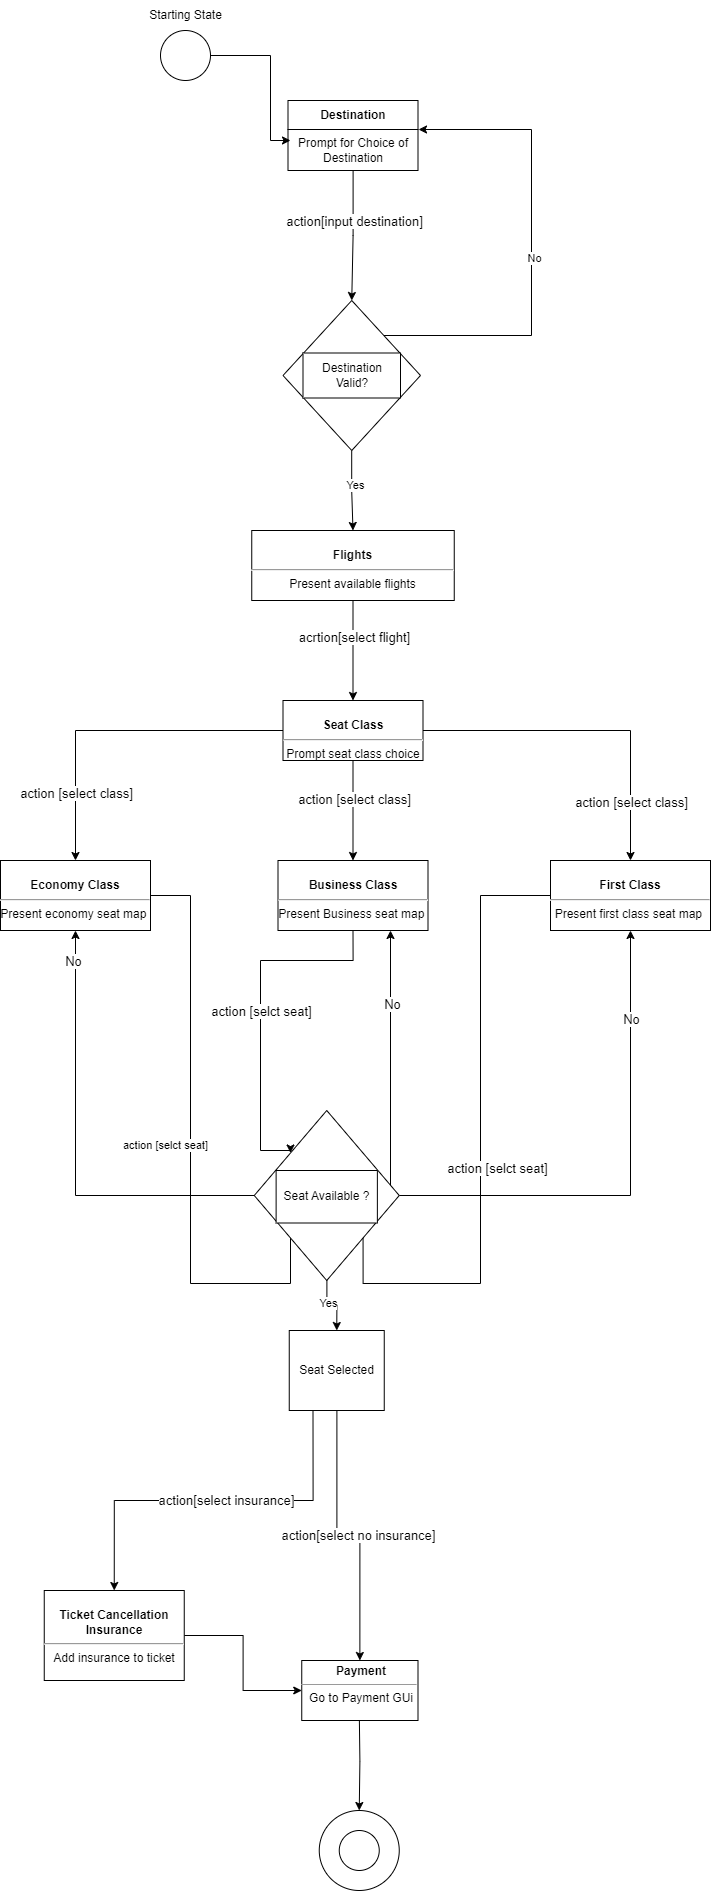

The diagram above was exported from draw.io. Its source (the exported page's mxGraphModel, read from the mxfile embedded in the PNG):
<mxGraphModel dx="4084" dy="2200" grid="1" gridSize="10" guides="1" tooltips="1" connect="1" arrows="1" fold="1" page="1" pageScale="1" pageWidth="850" pageHeight="1100" math="0" shadow="0">
  <root>
    <mxCell id="0" />
    <mxCell id="1" parent="0" />
    <mxCell id="W-1KySXAVR1Co5OpAuIJ-3" style="edgeStyle=orthogonalEdgeStyle;rounded=0;orthogonalLoop=1;jettySize=auto;html=1;" parent="1" source="W-1KySXAVR1Co5OpAuIJ-1" edge="1">
      <mxGeometry relative="1" as="geometry">
        <Array as="points">
          <mxPoint x="320" y="155" />
          <mxPoint x="320" y="240" />
        </Array>
        <mxPoint x="340" y="240" as="targetPoint" />
      </mxGeometry>
    </mxCell>
    <mxCell id="W-1KySXAVR1Co5OpAuIJ-1" value="" style="ellipse;whiteSpace=wrap;html=1;aspect=fixed;" parent="1" vertex="1">
      <mxGeometry x="210" y="130" width="50" height="50" as="geometry" />
    </mxCell>
    <mxCell id="W-1KySXAVR1Co5OpAuIJ-12" style="edgeStyle=orthogonalEdgeStyle;rounded=0;orthogonalLoop=1;jettySize=auto;html=1;entryX=0.5;entryY=0;entryDx=0;entryDy=0;exitX=0.5;exitY=1;exitDx=0;exitDy=0;" parent="1" source="rv2qDDj8VC9hLor_n4Em-21" target="rv2qDDj8VC9hLor_n4Em-22" edge="1">
      <mxGeometry relative="1" as="geometry">
        <mxPoint x="403" y="750" as="sourcePoint" />
        <mxPoint x="392.5" y="800" as="targetPoint" />
      </mxGeometry>
    </mxCell>
    <mxCell id="rv2qDDj8VC9hLor_n4Em-26" value="&lt;font style=&quot;font-size: 13px;&quot;&gt;acrtion[select flight]&lt;/font&gt;" style="edgeLabel;html=1;align=center;verticalAlign=middle;resizable=0;points=[];" parent="W-1KySXAVR1Co5OpAuIJ-12" connectable="0" vertex="1">
      <mxGeometry x="-0.2909" relative="1" as="geometry">
        <mxPoint as="offset" />
      </mxGeometry>
    </mxCell>
    <mxCell id="W-1KySXAVR1Co5OpAuIJ-21" style="edgeStyle=orthogonalEdgeStyle;rounded=0;orthogonalLoop=1;jettySize=auto;html=1;entryX=0.5;entryY=0;entryDx=0;entryDy=0;exitX=0.25;exitY=1;exitDx=0;exitDy=0;" parent="1" source="W-1KySXAVR1Co5OpAuIJ-7" target="rv2qDDj8VC9hLor_n4Em-41" edge="1">
      <mxGeometry relative="1" as="geometry">
        <mxPoint x="188.75" y="1670" as="targetPoint" />
      </mxGeometry>
    </mxCell>
    <mxCell id="W-1KySXAVR1Co5OpAuIJ-32" value="&lt;font style=&quot;font-size: 13px;&quot;&gt;action[select insurance]&lt;/font&gt;" style="edgeLabel;html=1;align=center;verticalAlign=middle;resizable=0;points=[];" parent="W-1KySXAVR1Co5OpAuIJ-21" connectable="0" vertex="1">
      <mxGeometry x="-0.1889" y="-1" relative="1" as="geometry">
        <mxPoint x="-24" as="offset" />
      </mxGeometry>
    </mxCell>
    <mxCell id="W-1KySXAVR1Co5OpAuIJ-34" style="edgeStyle=orthogonalEdgeStyle;rounded=0;orthogonalLoop=1;jettySize=auto;html=1;entryX=0.5;entryY=0;entryDx=0;entryDy=0;" parent="1" source="W-1KySXAVR1Co5OpAuIJ-7" target="rv2qDDj8VC9hLor_n4Em-43" edge="1">
      <mxGeometry relative="1" as="geometry">
        <mxPoint x="408.75" y="1750" as="targetPoint" />
      </mxGeometry>
    </mxCell>
    <mxCell id="W-1KySXAVR1Co5OpAuIJ-35" value="&lt;font style=&quot;font-size: 13px;&quot;&gt;action[select no insurance]&lt;/font&gt;" style="edgeLabel;html=1;align=center;verticalAlign=middle;resizable=0;points=[];" parent="W-1KySXAVR1Co5OpAuIJ-34" connectable="0" vertex="1">
      <mxGeometry x="0.0636" y="1" relative="1" as="geometry">
        <mxPoint as="offset" />
      </mxGeometry>
    </mxCell>
    <mxCell id="W-1KySXAVR1Co5OpAuIJ-7" value="Seat Selected" style="rounded=0;whiteSpace=wrap;html=1;" parent="1" vertex="1">
      <mxGeometry x="338.75" y="1430" width="95" height="80" as="geometry" />
    </mxCell>
    <mxCell id="W-1KySXAVR1Co5OpAuIJ-13" style="edgeStyle=orthogonalEdgeStyle;rounded=0;orthogonalLoop=1;jettySize=auto;html=1;entryX=0.5;entryY=0;entryDx=0;entryDy=0;exitX=0;exitY=0.5;exitDx=0;exitDy=0;" parent="1" source="rv2qDDj8VC9hLor_n4Em-22" target="rv2qDDj8VC9hLor_n4Em-25" edge="1">
      <mxGeometry relative="1" as="geometry">
        <mxPoint x="320" y="832" as="sourcePoint" />
        <mxPoint x="152.5" y="940" as="targetPoint" />
      </mxGeometry>
    </mxCell>
    <mxCell id="W-1KySXAVR1Co5OpAuIJ-26" value="&lt;font style=&quot;font-size: 13px;&quot;&gt;action [select class]&lt;/font&gt;" style="edgeLabel;html=1;align=center;verticalAlign=middle;resizable=0;points=[];" parent="W-1KySXAVR1Co5OpAuIJ-13" connectable="0" vertex="1">
      <mxGeometry x="0.3241" y="1" relative="1" as="geometry">
        <mxPoint x="-1" y="45" as="offset" />
      </mxGeometry>
    </mxCell>
    <mxCell id="W-1KySXAVR1Co5OpAuIJ-14" style="edgeStyle=orthogonalEdgeStyle;rounded=0;orthogonalLoop=1;jettySize=auto;html=1;entryX=0.5;entryY=0;entryDx=0;entryDy=0;exitX=0.5;exitY=1;exitDx=0;exitDy=0;" parent="1" source="rv2qDDj8VC9hLor_n4Em-22" target="rv2qDDj8VC9hLor_n4Em-27" edge="1">
      <mxGeometry relative="1" as="geometry">
        <mxPoint x="410" y="870" as="sourcePoint" />
        <mxPoint x="392.5" y="940" as="targetPoint" />
      </mxGeometry>
    </mxCell>
    <mxCell id="W-1KySXAVR1Co5OpAuIJ-27" value="&lt;font style=&quot;font-size: 13px;&quot;&gt;action [select class]&lt;/font&gt;" style="edgeLabel;html=1;align=center;verticalAlign=middle;resizable=0;points=[];" parent="W-1KySXAVR1Co5OpAuIJ-14" connectable="0" vertex="1">
      <mxGeometry x="-0.225" relative="1" as="geometry">
        <mxPoint as="offset" />
      </mxGeometry>
    </mxCell>
    <mxCell id="W-1KySXAVR1Co5OpAuIJ-15" style="edgeStyle=orthogonalEdgeStyle;rounded=0;orthogonalLoop=1;jettySize=auto;html=1;entryX=0.5;entryY=0;entryDx=0;entryDy=0;exitX=1;exitY=0.5;exitDx=0;exitDy=0;" parent="1" source="rv2qDDj8VC9hLor_n4Em-22" target="rv2qDDj8VC9hLor_n4Em-28" edge="1">
      <mxGeometry relative="1" as="geometry">
        <mxPoint x="452.5" y="830" as="sourcePoint" />
        <mxPoint x="652.5" y="940" as="targetPoint" />
      </mxGeometry>
    </mxCell>
    <mxCell id="W-1KySXAVR1Co5OpAuIJ-28" value="&lt;font style=&quot;font-size: 13px;&quot;&gt;action [select class]&lt;/font&gt;" style="edgeLabel;html=1;align=center;verticalAlign=middle;resizable=0;points=[];" parent="W-1KySXAVR1Co5OpAuIJ-15" connectable="0" vertex="1">
      <mxGeometry x="0.5871" y="-1" relative="1" as="geometry">
        <mxPoint x="1" y="10" as="offset" />
      </mxGeometry>
    </mxCell>
    <mxCell id="W-1KySXAVR1Co5OpAuIJ-16" style="edgeStyle=orthogonalEdgeStyle;rounded=0;orthogonalLoop=1;jettySize=auto;html=1;exitX=1;exitY=0.5;exitDx=0;exitDy=0;entryX=0;entryY=0;entryDx=0;entryDy=0;fontSize=13;" parent="1" source="rv2qDDj8VC9hLor_n4Em-25" target="rv2qDDj8VC9hLor_n4Em-30" edge="1">
      <mxGeometry relative="1" as="geometry">
        <mxPoint x="200" y="970" as="sourcePoint" />
        <mxPoint x="270" y="1340" as="targetPoint" />
        <Array as="points">
          <mxPoint x="240" y="995" />
          <mxPoint x="240" y="1383" />
        </Array>
      </mxGeometry>
    </mxCell>
    <mxCell id="EDo1C_R-8TkHLypvvoe4-7" value="action [selct seat]" style="edgeLabel;html=1;align=center;verticalAlign=middle;resizable=0;points=[];" parent="W-1KySXAVR1Co5OpAuIJ-16" connectable="0" vertex="1">
      <mxGeometry x="-0.1485" y="1" relative="1" as="geometry">
        <mxPoint x="-27" y="9" as="offset" />
      </mxGeometry>
    </mxCell>
    <mxCell id="W-1KySXAVR1Co5OpAuIJ-17" style="edgeStyle=orthogonalEdgeStyle;rounded=0;orthogonalLoop=1;jettySize=auto;html=1;exitX=0.5;exitY=1;exitDx=0;exitDy=0;entryX=0;entryY=0;entryDx=0;entryDy=0;" parent="1" source="rv2qDDj8VC9hLor_n4Em-27" target="rv2qDDj8VC9hLor_n4Em-30" edge="1">
      <mxGeometry relative="1" as="geometry">
        <mxPoint x="392.5" y="1000" as="sourcePoint" />
        <mxPoint x="400" y="1270" as="targetPoint" />
        <Array as="points">
          <mxPoint x="403" y="1060" />
          <mxPoint x="310" y="1060" />
          <mxPoint x="310" y="1250" />
          <mxPoint x="340" y="1250" />
        </Array>
      </mxGeometry>
    </mxCell>
    <mxCell id="EDo1C_R-8TkHLypvvoe4-8" value="&lt;font style=&quot;font-size: 13px;&quot;&gt;action [selct seat]&lt;/font&gt;" style="edgeLabel;html=1;align=center;verticalAlign=middle;resizable=0;points=[];" parent="W-1KySXAVR1Co5OpAuIJ-17" connectable="0" vertex="1">
      <mxGeometry x="-0.2167" y="-4" relative="1" as="geometry">
        <mxPoint x="4" y="37" as="offset" />
      </mxGeometry>
    </mxCell>
    <mxCell id="W-1KySXAVR1Co5OpAuIJ-18" style="edgeStyle=orthogonalEdgeStyle;rounded=0;orthogonalLoop=1;jettySize=auto;html=1;exitX=0;exitY=0.5;exitDx=0;exitDy=0;entryX=1;entryY=0;entryDx=0;entryDy=0;" parent="1" source="rv2qDDj8VC9hLor_n4Em-28" target="rv2qDDj8VC9hLor_n4Em-30" edge="1">
      <mxGeometry relative="1" as="geometry">
        <mxPoint x="592.5" y="970" as="sourcePoint" />
        <mxPoint x="450" y="1340" as="targetPoint" />
        <Array as="points">
          <mxPoint x="530" y="995" />
          <mxPoint x="530" y="1383" />
        </Array>
      </mxGeometry>
    </mxCell>
    <mxCell id="EDo1C_R-8TkHLypvvoe4-9" value="&lt;font style=&quot;font-size: 13px;&quot;&gt;action [selct seat]&lt;/font&gt;" style="edgeLabel;html=1;align=center;verticalAlign=middle;resizable=0;points=[];" parent="W-1KySXAVR1Co5OpAuIJ-18" connectable="0" vertex="1">
      <mxGeometry x="0.0172" y="-2" relative="1" as="geometry">
        <mxPoint x="18" y="-18" as="offset" />
      </mxGeometry>
    </mxCell>
    <mxCell id="W-1KySXAVR1Co5OpAuIJ-22" style="edgeStyle=orthogonalEdgeStyle;rounded=0;orthogonalLoop=1;jettySize=auto;html=1;entryX=0;entryY=0.5;entryDx=0;entryDy=0;exitX=1;exitY=0.5;exitDx=0;exitDy=0;" parent="1" source="rv2qDDj8VC9hLor_n4Em-41" target="rv2qDDj8VC9hLor_n4Em-43" edge="1">
      <mxGeometry relative="1" as="geometry">
        <mxPoint x="248.75" y="1700" as="sourcePoint" />
        <mxPoint x="338.75" y="1780" as="targetPoint" />
      </mxGeometry>
    </mxCell>
    <mxCell id="EDo1C_R-8TkHLypvvoe4-12" style="edgeStyle=orthogonalEdgeStyle;rounded=0;orthogonalLoop=1;jettySize=auto;html=1;entryX=0.5;entryY=0;entryDx=0;entryDy=0;" parent="1" target="EDo1C_R-8TkHLypvvoe4-11" edge="1">
      <mxGeometry relative="1" as="geometry">
        <mxPoint x="408.75" y="1810" as="sourcePoint" />
      </mxGeometry>
    </mxCell>
    <mxCell id="EDo1C_R-8TkHLypvvoe4-11" value="" style="ellipse;whiteSpace=wrap;html=1;aspect=fixed;fillColor=none;" parent="1" vertex="1">
      <mxGeometry x="368.75" y="1910" width="80" height="80" as="geometry" />
    </mxCell>
    <mxCell id="EDo1C_R-8TkHLypvvoe4-13" value="" style="ellipse;whiteSpace=wrap;html=1;aspect=fixed;" parent="1" vertex="1">
      <mxGeometry x="388.75" y="1930" width="40" height="40" as="geometry" />
    </mxCell>
    <mxCell id="rv2qDDj8VC9hLor_n4Em-1" value="Starting State" style="text;html=1;align=center;verticalAlign=middle;resizable=0;points=[];autosize=1;strokeColor=none;fillColor=none;" parent="1" vertex="1">
      <mxGeometry x="185" y="100" width="100" height="30" as="geometry" />
    </mxCell>
    <mxCell id="rv2qDDj8VC9hLor_n4Em-14" style="edgeStyle=orthogonalEdgeStyle;rounded=0;orthogonalLoop=1;jettySize=auto;html=1;entryX=0.5;entryY=0;entryDx=0;entryDy=0;" parent="1" source="rv2qDDj8VC9hLor_n4Em-9" target="rv2qDDj8VC9hLor_n4Em-12" edge="1">
      <mxGeometry relative="1" as="geometry" />
    </mxCell>
    <mxCell id="rv2qDDj8VC9hLor_n4Em-45" value="&lt;font style=&quot;font-size: 13px;&quot;&gt;action[input destination]&lt;/font&gt;" style="edgeLabel;html=1;align=center;verticalAlign=middle;resizable=0;points=[];" parent="rv2qDDj8VC9hLor_n4Em-14" connectable="0" vertex="1">
      <mxGeometry x="-0.6395" y="-5" relative="1" as="geometry">
        <mxPoint x="5" y="26" as="offset" />
      </mxGeometry>
    </mxCell>
    <mxCell id="rv2qDDj8VC9hLor_n4Em-9" value="Destination" style="swimlane;fontStyle=1;align=center;verticalAlign=middle;childLayout=stackLayout;horizontal=1;startSize=29;horizontalStack=0;resizeParent=1;resizeParentMax=0;resizeLast=0;collapsible=0;marginBottom=0;html=1;whiteSpace=wrap;" parent="1" vertex="1">
      <mxGeometry x="337.5" y="200" width="130" height="70" as="geometry" />
    </mxCell>
    <mxCell id="rv2qDDj8VC9hLor_n4Em-10" value="Prompt for Choice of Destination" style="text;html=1;strokeColor=none;fillColor=none;align=center;verticalAlign=middle;spacingLeft=4;spacingRight=4;overflow=hidden;rotatable=0;points=[[0,0.5],[1,0.5]];portConstraint=eastwest;whiteSpace=wrap;" parent="rv2qDDj8VC9hLor_n4Em-9" vertex="1">
      <mxGeometry y="29" width="130" height="41" as="geometry" />
    </mxCell>
    <mxCell id="rv2qDDj8VC9hLor_n4Em-17" style="edgeStyle=orthogonalEdgeStyle;rounded=0;orthogonalLoop=1;jettySize=auto;html=1;entryX=1.004;entryY=0;entryDx=0;entryDy=0;entryPerimeter=0;" parent="1" source="rv2qDDj8VC9hLor_n4Em-12" target="rv2qDDj8VC9hLor_n4Em-10" edge="1">
      <mxGeometry relative="1" as="geometry">
        <mxPoint x="580" y="210" as="targetPoint" />
        <Array as="points">
          <mxPoint x="581" y="435" />
          <mxPoint x="581" y="229" />
        </Array>
      </mxGeometry>
    </mxCell>
    <mxCell id="rv2qDDj8VC9hLor_n4Em-18" value="No" style="edgeLabel;html=1;align=center;verticalAlign=middle;resizable=0;points=[];" parent="rv2qDDj8VC9hLor_n4Em-17" connectable="0" vertex="1">
      <mxGeometry x="-0.0309" y="-2" relative="1" as="geometry">
        <mxPoint as="offset" />
      </mxGeometry>
    </mxCell>
    <mxCell id="rv2qDDj8VC9hLor_n4Em-19" style="edgeStyle=orthogonalEdgeStyle;rounded=0;orthogonalLoop=1;jettySize=auto;html=1;entryX=0.5;entryY=0;entryDx=0;entryDy=0;" parent="1" source="rv2qDDj8VC9hLor_n4Em-12" target="rv2qDDj8VC9hLor_n4Em-21" edge="1">
      <mxGeometry relative="1" as="geometry">
        <mxPoint x="402.5" y="600" as="targetPoint" />
      </mxGeometry>
    </mxCell>
    <mxCell id="rv2qDDj8VC9hLor_n4Em-20" value="Yes" style="edgeLabel;html=1;align=center;verticalAlign=middle;resizable=0;points=[];" parent="rv2qDDj8VC9hLor_n4Em-19" connectable="0" vertex="1">
      <mxGeometry x="-0.1474" y="3" relative="1" as="geometry">
        <mxPoint as="offset" />
      </mxGeometry>
    </mxCell>
    <mxCell id="rv2qDDj8VC9hLor_n4Em-21" value="&lt;p style=&quot;margin:0px;margin-top:4px;text-align:center;&quot;&gt;&lt;br&gt;&lt;b&gt;Flights&lt;/b&gt;&lt;/p&gt;&lt;hr&gt;&lt;div style=&quot;text-align: center;&quot;&gt;&lt;span style=&quot;background-color: initial;&quot;&gt;Present available flights&lt;/span&gt;&lt;/div&gt;" style="verticalAlign=top;align=left;overflow=fill;fontSize=12;fontFamily=Helvetica;html=1;whiteSpace=wrap;" parent="1" vertex="1">
      <mxGeometry x="301.25" y="630" width="202.5" height="70" as="geometry" />
    </mxCell>
    <mxCell id="rv2qDDj8VC9hLor_n4Em-22" value="&lt;p style=&quot;margin:0px;margin-top:4px;text-align:center;&quot;&gt;&lt;br&gt;&lt;b&gt;Seat Class&lt;/b&gt;&lt;/p&gt;&lt;hr&gt;&lt;div style=&quot;text-align: center;&quot;&gt;&lt;span style=&quot;background-color: initial;&quot;&gt;Prompt seat class choice&lt;/span&gt;&lt;/div&gt;" style="verticalAlign=top;align=left;overflow=fill;fontSize=12;fontFamily=Helvetica;html=1;whiteSpace=wrap;" parent="1" vertex="1">
      <mxGeometry x="332.5" y="800" width="140" height="60" as="geometry" />
    </mxCell>
    <mxCell id="rv2qDDj8VC9hLor_n4Em-25" value="&lt;p style=&quot;margin: 4px 0px 0px;&quot;&gt;&lt;br&gt;&lt;b&gt;Economy Class&lt;/b&gt;&lt;/p&gt;&lt;hr&gt;Present economy seat map&amp;nbsp;" style="verticalAlign=top;align=center;overflow=fill;fontSize=12;fontFamily=Helvetica;html=1;whiteSpace=wrap;" parent="1" vertex="1">
      <mxGeometry x="50" y="960" width="150" height="70" as="geometry" />
    </mxCell>
    <mxCell id="rv2qDDj8VC9hLor_n4Em-27" value="&lt;p style=&quot;margin: 4px 0px 0px;&quot;&gt;&lt;br&gt;&lt;b&gt;Business Class&lt;/b&gt;&lt;/p&gt;&lt;hr&gt;Present Business seat map&amp;nbsp;" style="verticalAlign=top;align=center;overflow=fill;fontSize=12;fontFamily=Helvetica;html=1;whiteSpace=wrap;" parent="1" vertex="1">
      <mxGeometry x="327.5" y="960" width="150" height="70" as="geometry" />
    </mxCell>
    <mxCell id="rv2qDDj8VC9hLor_n4Em-28" value="&lt;p style=&quot;margin: 4px 0px 0px;&quot;&gt;&lt;br&gt;&lt;b&gt;First Class&lt;/b&gt;&lt;/p&gt;&lt;hr&gt;Present first class seat map&amp;nbsp;" style="verticalAlign=top;align=center;overflow=fill;fontSize=12;fontFamily=Helvetica;html=1;whiteSpace=wrap;" parent="1" vertex="1">
      <mxGeometry x="600" y="960" width="160" height="70" as="geometry" />
    </mxCell>
    <mxCell id="rv2qDDj8VC9hLor_n4Em-32" value="" style="group" parent="1" connectable="0" vertex="1">
      <mxGeometry x="303.75" y="1210" width="145" height="170" as="geometry" />
    </mxCell>
    <mxCell id="rv2qDDj8VC9hLor_n4Em-30" value="" style="rhombus;whiteSpace=wrap;html=1;" parent="rv2qDDj8VC9hLor_n4Em-32" vertex="1">
      <mxGeometry width="145" height="170" as="geometry" />
    </mxCell>
    <mxCell id="rv2qDDj8VC9hLor_n4Em-31" value="Seat Available ?" style="rounded=0;whiteSpace=wrap;html=1;" parent="rv2qDDj8VC9hLor_n4Em-32" vertex="1">
      <mxGeometry x="21.87" y="60" width="101.25" height="52.5" as="geometry" />
    </mxCell>
    <mxCell id="rv2qDDj8VC9hLor_n4Em-33" style="edgeStyle=orthogonalEdgeStyle;rounded=0;orthogonalLoop=1;jettySize=auto;html=1;entryX=0.5;entryY=1;entryDx=0;entryDy=0;" parent="1" source="rv2qDDj8VC9hLor_n4Em-30" target="rv2qDDj8VC9hLor_n4Em-28" edge="1">
      <mxGeometry relative="1" as="geometry" />
    </mxCell>
    <mxCell id="rv2qDDj8VC9hLor_n4Em-34" value="&lt;font style=&quot;font-size: 13px;&quot;&gt;No&lt;/font&gt;" style="edgeLabel;html=1;align=center;verticalAlign=middle;resizable=0;points=[];" parent="rv2qDDj8VC9hLor_n4Em-33" connectable="0" vertex="1">
      <mxGeometry x="0.6476" relative="1" as="geometry">
        <mxPoint as="offset" />
      </mxGeometry>
    </mxCell>
    <mxCell id="rv2qDDj8VC9hLor_n4Em-35" style="edgeStyle=orthogonalEdgeStyle;rounded=0;orthogonalLoop=1;jettySize=auto;html=1;entryX=0.5;entryY=1;entryDx=0;entryDy=0;" parent="1" source="rv2qDDj8VC9hLor_n4Em-30" target="rv2qDDj8VC9hLor_n4Em-25" edge="1">
      <mxGeometry relative="1" as="geometry" />
    </mxCell>
    <mxCell id="rv2qDDj8VC9hLor_n4Em-36" value="No" style="edgeLabel;html=1;align=center;verticalAlign=middle;resizable=0;points=[];fontSize=13;" parent="rv2qDDj8VC9hLor_n4Em-35" connectable="0" vertex="1">
      <mxGeometry x="0.8702" y="3" relative="1" as="geometry">
        <mxPoint as="offset" />
      </mxGeometry>
    </mxCell>
    <mxCell id="rv2qDDj8VC9hLor_n4Em-37" style="edgeStyle=orthogonalEdgeStyle;rounded=0;orthogonalLoop=1;jettySize=auto;html=1;entryX=0.75;entryY=1;entryDx=0;entryDy=0;" parent="1" source="rv2qDDj8VC9hLor_n4Em-30" target="rv2qDDj8VC9hLor_n4Em-27" edge="1">
      <mxGeometry relative="1" as="geometry">
        <Array as="points">
          <mxPoint x="400" y="1230" />
          <mxPoint x="440" y="1230" />
        </Array>
      </mxGeometry>
    </mxCell>
    <mxCell id="rv2qDDj8VC9hLor_n4Em-38" value="No" style="edgeLabel;html=1;align=center;verticalAlign=middle;resizable=0;points=[];fontSize=13;" parent="rv2qDDj8VC9hLor_n4Em-37" connectable="0" vertex="1">
      <mxGeometry x="0.4349" y="-1" relative="1" as="geometry">
        <mxPoint as="offset" />
      </mxGeometry>
    </mxCell>
    <mxCell id="rv2qDDj8VC9hLor_n4Em-39" style="edgeStyle=orthogonalEdgeStyle;rounded=0;orthogonalLoop=1;jettySize=auto;html=1;entryX=0.5;entryY=0;entryDx=0;entryDy=0;fontSize=13;" parent="1" source="rv2qDDj8VC9hLor_n4Em-30" target="W-1KySXAVR1Co5OpAuIJ-7" edge="1">
      <mxGeometry relative="1" as="geometry" />
    </mxCell>
    <mxCell id="rv2qDDj8VC9hLor_n4Em-40" value="Yes" style="edgeLabel;html=1;align=center;verticalAlign=middle;resizable=0;points=[];" parent="rv2qDDj8VC9hLor_n4Em-39" connectable="0" vertex="1">
      <mxGeometry x="-0.25" y="1" relative="1" as="geometry">
        <mxPoint as="offset" />
      </mxGeometry>
    </mxCell>
    <mxCell id="rv2qDDj8VC9hLor_n4Em-41" value="&lt;p style=&quot;margin:0px;margin-top:4px;text-align:center;&quot;&gt;&lt;br&gt;&lt;b&gt;Ticket Cancellation Insurance&lt;/b&gt;&lt;/p&gt;&lt;hr style=&quot;text-align: center;&quot;&gt;&lt;div style=&quot;text-align: center;&quot;&gt;&lt;span style=&quot;background-color: initial;&quot;&gt;Add insurance to ticket&lt;/span&gt;&lt;/div&gt;" style="verticalAlign=top;align=left;overflow=fill;fontSize=12;fontFamily=Helvetica;html=1;whiteSpace=wrap;" parent="1" vertex="1">
      <mxGeometry x="93.75" y="1690" width="140" height="90" as="geometry" />
    </mxCell>
    <mxCell id="rv2qDDj8VC9hLor_n4Em-43" value="&lt;p style=&quot;margin:0px;margin-top:4px;text-align:center;&quot;&gt;&lt;/p&gt;&lt;p style=&quot;text-align: center; margin: 0px 0px 0px 4px;&quot;&gt;&lt;b&gt;Payment&lt;/b&gt;&lt;/p&gt;&lt;hr style=&quot;text-align: center;&quot; size=&quot;1&quot;&gt;&lt;p style=&quot;text-align: center; margin: 0px 0px 0px 4px;&quot;&gt;Go to Payment GUi&lt;/p&gt;" style="verticalAlign=top;align=left;overflow=fill;fontSize=12;fontFamily=Helvetica;html=1;whiteSpace=wrap;" parent="1" vertex="1">
      <mxGeometry x="351.25" y="1760" width="116.25" height="60" as="geometry" />
    </mxCell>
    <mxCell id="rv2qDDj8VC9hLor_n4Em-44" value="" style="group" parent="1" connectable="0" vertex="1">
      <mxGeometry x="332.5" y="400" width="137.5" height="150" as="geometry" />
    </mxCell>
    <mxCell id="rv2qDDj8VC9hLor_n4Em-12" value="" style="rhombus;whiteSpace=wrap;html=1;" parent="rv2qDDj8VC9hLor_n4Em-44" vertex="1">
      <mxGeometry width="137.5" height="150" as="geometry" />
    </mxCell>
    <mxCell id="rv2qDDj8VC9hLor_n4Em-15" value="Destination &lt;br&gt;Valid?" style="rounded=0;whiteSpace=wrap;html=1;" parent="rv2qDDj8VC9hLor_n4Em-44" vertex="1">
      <mxGeometry x="20" y="52.5" width="97.5" height="45" as="geometry" />
    </mxCell>
  </root>
</mxGraphModel>